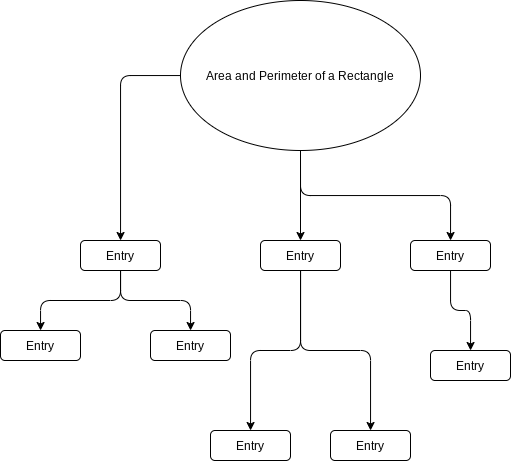

The diagram above was exported from draw.io. Its source (the exported page's mxGraphModel, read from the mxfile embedded in the PNG):
<mxGraphModel dx="1665" dy="1736" grid="1" gridSize="10" guides="1" tooltips="1" connect="1" arrows="1" fold="1" page="1" pageScale="1" pageWidth="827" pageHeight="1169" math="0" shadow="0">
  <root>
    <mxCell id="0" />
    <mxCell id="1" parent="0" />
    <mxCell id="7DtMIQzWcqW7kWgPZbWz-17" value="Area and Perimeter of a Rectangle" style="ellipse" vertex="1" parent="1">
      <mxGeometry x="140" y="-100" width="240" height="150" as="geometry" />
    </mxCell>
    <mxCell id="7DtMIQzWcqW7kWgPZbWz-18" value="Entry" style="rounded=1;" vertex="1" parent="1">
      <mxGeometry x="40" y="140" width="80" height="30" as="geometry" />
    </mxCell>
    <mxCell id="7DtMIQzWcqW7kWgPZbWz-19" value="" style="orthogonal=1;edgeStyle=orthogonalEdgeStyle;" edge="1" source="7DtMIQzWcqW7kWgPZbWz-17" target="7DtMIQzWcqW7kWgPZbWz-18" parent="1">
      <mxGeometry relative="1" as="geometry" />
    </mxCell>
    <mxCell id="7DtMIQzWcqW7kWgPZbWz-20" value="Entry" style="rounded=1;" vertex="1" parent="1">
      <mxGeometry x="-40" y="230" width="80" height="30" as="geometry" />
    </mxCell>
    <mxCell id="7DtMIQzWcqW7kWgPZbWz-21" value="" style="orthogonal=1;edgeStyle=orthogonalEdgeStyle;" edge="1" source="7DtMIQzWcqW7kWgPZbWz-18" target="7DtMIQzWcqW7kWgPZbWz-20" parent="1">
      <mxGeometry relative="1" as="geometry" />
    </mxCell>
    <mxCell id="7DtMIQzWcqW7kWgPZbWz-22" value="Entry" style="rounded=1;" vertex="1" parent="1">
      <mxGeometry x="110" y="230" width="80" height="30" as="geometry" />
    </mxCell>
    <mxCell id="7DtMIQzWcqW7kWgPZbWz-23" value="" style="orthogonal=1;edgeStyle=orthogonalEdgeStyle;" edge="1" source="7DtMIQzWcqW7kWgPZbWz-18" target="7DtMIQzWcqW7kWgPZbWz-22" parent="1">
      <mxGeometry relative="1" as="geometry" />
    </mxCell>
    <mxCell id="7DtMIQzWcqW7kWgPZbWz-24" value="Entry" style="rounded=1;" vertex="1" parent="1">
      <mxGeometry x="220" y="140" width="80" height="30" as="geometry" />
    </mxCell>
    <mxCell id="7DtMIQzWcqW7kWgPZbWz-25" value="" style="orthogonal=1;edgeStyle=orthogonalEdgeStyle;" edge="1" source="7DtMIQzWcqW7kWgPZbWz-17" target="7DtMIQzWcqW7kWgPZbWz-24" parent="1">
      <mxGeometry relative="1" as="geometry" />
    </mxCell>
    <mxCell id="7DtMIQzWcqW7kWgPZbWz-26" value="Entry" style="rounded=1;" vertex="1" parent="1">
      <mxGeometry x="370" y="140" width="80" height="30" as="geometry" />
    </mxCell>
    <mxCell id="7DtMIQzWcqW7kWgPZbWz-27" value="" style="orthogonal=1;edgeStyle=orthogonalEdgeStyle;" edge="1" source="7DtMIQzWcqW7kWgPZbWz-17" target="7DtMIQzWcqW7kWgPZbWz-26" parent="1">
      <mxGeometry relative="1" as="geometry" />
    </mxCell>
    <mxCell id="7DtMIQzWcqW7kWgPZbWz-28" value="Entry" style="rounded=1;" vertex="1" parent="1">
      <mxGeometry x="170" y="330" width="80" height="30" as="geometry" />
    </mxCell>
    <mxCell id="7DtMIQzWcqW7kWgPZbWz-29" value="" style="orthogonal=1;edgeStyle=orthogonalEdgeStyle;" edge="1" source="7DtMIQzWcqW7kWgPZbWz-24" target="7DtMIQzWcqW7kWgPZbWz-28" parent="1">
      <mxGeometry relative="1" as="geometry" />
    </mxCell>
    <mxCell id="7DtMIQzWcqW7kWgPZbWz-30" value="Entry" style="rounded=1;" vertex="1" parent="1">
      <mxGeometry x="290" y="330" width="80" height="30" as="geometry" />
    </mxCell>
    <mxCell id="7DtMIQzWcqW7kWgPZbWz-31" value="" style="orthogonal=1;edgeStyle=orthogonalEdgeStyle;" edge="1" source="7DtMIQzWcqW7kWgPZbWz-24" target="7DtMIQzWcqW7kWgPZbWz-30" parent="1">
      <mxGeometry relative="1" as="geometry" />
    </mxCell>
    <mxCell id="7DtMIQzWcqW7kWgPZbWz-32" value="Entry" style="rounded=1;" vertex="1" parent="1">
      <mxGeometry x="390" y="250" width="80" height="30" as="geometry" />
    </mxCell>
    <mxCell id="7DtMIQzWcqW7kWgPZbWz-33" value="" style="orthogonal=1;edgeStyle=orthogonalEdgeStyle;" edge="1" source="7DtMIQzWcqW7kWgPZbWz-26" target="7DtMIQzWcqW7kWgPZbWz-32" parent="1">
      <mxGeometry relative="1" as="geometry" />
    </mxCell>
  </root>
</mxGraphModel>